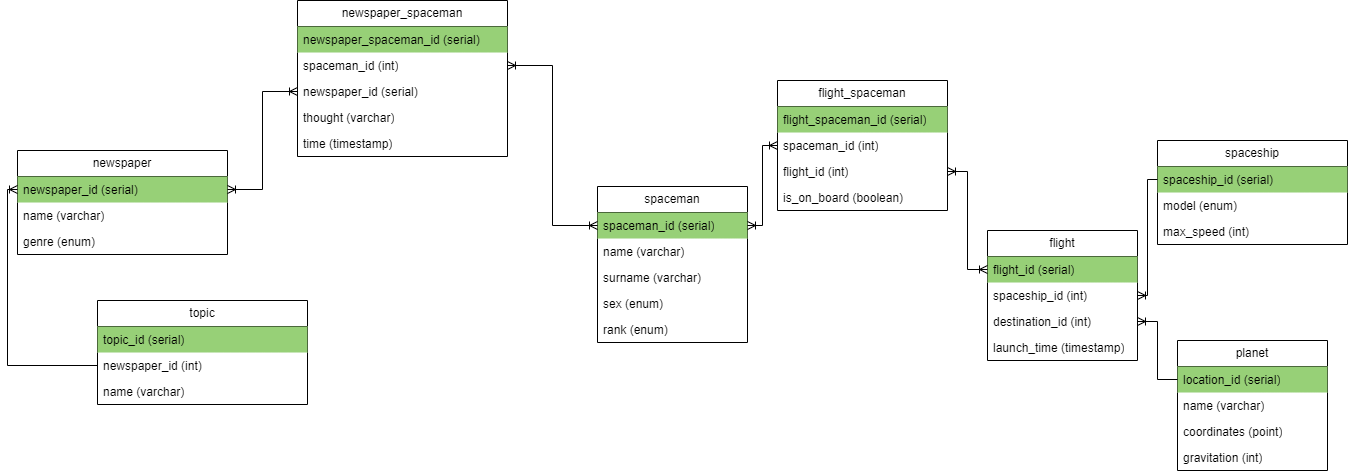

The diagram above was exported from draw.io. Its source (the exported page's mxGraphModel, read from the mxfile embedded in the PNG):
<mxGraphModel dx="2646" dy="730" grid="1" gridSize="10" guides="1" tooltips="1" connect="1" arrows="1" fold="1" page="1" pageScale="1" pageWidth="1169" pageHeight="827" math="0" shadow="0">
  <root>
    <mxCell id="0" />
    <mxCell id="1" parent="0" />
    <mxCell id="6Sne1Vq3oYVfPMFPOEqW-1" value="spaceman" style="swimlane;fontStyle=0;childLayout=stackLayout;horizontal=1;startSize=26;fillColor=none;horizontalStack=0;resizeParent=1;resizeParentMax=0;resizeLast=0;collapsible=1;marginBottom=0;whiteSpace=wrap;html=1;" parent="1" vertex="1">
      <mxGeometry x="370" y="326" width="150" height="156" as="geometry">
        <mxRectangle x="280" y="180" width="90" height="30" as="alternateBounds" />
      </mxGeometry>
    </mxCell>
    <mxCell id="6Sne1Vq3oYVfPMFPOEqW-35" value="spaceman_id (serial)" style="text;strokeColor=none;fillColor=#97D077;align=left;verticalAlign=top;spacingLeft=4;spacingRight=4;overflow=hidden;rotatable=0;points=[[0,0.5],[1,0.5]];portConstraint=eastwest;whiteSpace=wrap;html=1;" parent="6Sne1Vq3oYVfPMFPOEqW-1" vertex="1">
      <mxGeometry y="26" width="150" height="26" as="geometry" />
    </mxCell>
    <mxCell id="6Sne1Vq3oYVfPMFPOEqW-2" value="name (varchar)" style="text;strokeColor=none;fillColor=none;align=left;verticalAlign=top;spacingLeft=4;spacingRight=4;overflow=hidden;rotatable=0;points=[[0,0.5],[1,0.5]];portConstraint=eastwest;whiteSpace=wrap;html=1;" parent="6Sne1Vq3oYVfPMFPOEqW-1" vertex="1">
      <mxGeometry y="52" width="150" height="26" as="geometry" />
    </mxCell>
    <mxCell id="6Sne1Vq3oYVfPMFPOEqW-3" value="surname (varchar)" style="text;strokeColor=none;fillColor=none;align=left;verticalAlign=top;spacingLeft=4;spacingRight=4;overflow=hidden;rotatable=0;points=[[0,0.5],[1,0.5]];portConstraint=eastwest;whiteSpace=wrap;html=1;" parent="6Sne1Vq3oYVfPMFPOEqW-1" vertex="1">
      <mxGeometry y="78" width="150" height="26" as="geometry" />
    </mxCell>
    <mxCell id="6Sne1Vq3oYVfPMFPOEqW-4" value="sex (enum)" style="text;strokeColor=none;fillColor=none;align=left;verticalAlign=top;spacingLeft=4;spacingRight=4;overflow=hidden;rotatable=0;points=[[0,0.5],[1,0.5]];portConstraint=eastwest;whiteSpace=wrap;html=1;" parent="6Sne1Vq3oYVfPMFPOEqW-1" vertex="1">
      <mxGeometry y="104" width="150" height="26" as="geometry" />
    </mxCell>
    <mxCell id="HSxE6-iwJHC4Z66k6hSZ-1" value="rank&amp;nbsp;(enum)" style="text;strokeColor=none;fillColor=none;align=left;verticalAlign=top;spacingLeft=4;spacingRight=4;overflow=hidden;rotatable=0;points=[[0,0.5],[1,0.5]];portConstraint=eastwest;whiteSpace=wrap;html=1;" parent="6Sne1Vq3oYVfPMFPOEqW-1" vertex="1">
      <mxGeometry y="130" width="150" height="26" as="geometry" />
    </mxCell>
    <mxCell id="6Sne1Vq3oYVfPMFPOEqW-7" value="flight" style="swimlane;fontStyle=0;childLayout=stackLayout;horizontal=1;startSize=26;fillColor=none;horizontalStack=0;resizeParent=1;resizeParentMax=0;resizeLast=0;collapsible=1;marginBottom=0;whiteSpace=wrap;html=1;" parent="1" vertex="1">
      <mxGeometry x="760" y="370" width="150" height="130" as="geometry" />
    </mxCell>
    <mxCell id="6Sne1Vq3oYVfPMFPOEqW-8" value="flight_id (serial)" style="text;strokeColor=none;fillColor=#97D077;align=left;verticalAlign=top;spacingLeft=4;spacingRight=4;overflow=hidden;rotatable=0;points=[[0,0.5],[1,0.5]];portConstraint=eastwest;whiteSpace=wrap;html=1;" parent="6Sne1Vq3oYVfPMFPOEqW-7" vertex="1">
      <mxGeometry y="26" width="150" height="26" as="geometry" />
    </mxCell>
    <mxCell id="uU2PPS17uVUV2eflQQs1-2" value="spaceship_id (int)" style="text;strokeColor=none;fillColor=none;align=left;verticalAlign=top;spacingLeft=4;spacingRight=4;overflow=hidden;rotatable=0;points=[[0,0.5],[1,0.5]];portConstraint=eastwest;whiteSpace=wrap;html=1;" parent="6Sne1Vq3oYVfPMFPOEqW-7" vertex="1">
      <mxGeometry y="52" width="150" height="26" as="geometry" />
    </mxCell>
    <mxCell id="6Sne1Vq3oYVfPMFPOEqW-9" value="destination_id (int)" style="text;strokeColor=none;fillColor=none;align=left;verticalAlign=top;spacingLeft=4;spacingRight=4;overflow=hidden;rotatable=0;points=[[0,0.5],[1,0.5]];portConstraint=eastwest;whiteSpace=wrap;html=1;" parent="6Sne1Vq3oYVfPMFPOEqW-7" vertex="1">
      <mxGeometry y="78" width="150" height="26" as="geometry" />
    </mxCell>
    <mxCell id="6Sne1Vq3oYVfPMFPOEqW-10" value="launch_time (timestamp)" style="text;strokeColor=none;fillColor=none;align=left;verticalAlign=top;spacingLeft=4;spacingRight=4;overflow=hidden;rotatable=0;points=[[0,0.5],[1,0.5]];portConstraint=eastwest;whiteSpace=wrap;html=1;" parent="6Sne1Vq3oYVfPMFPOEqW-7" vertex="1">
      <mxGeometry y="104" width="150" height="26" as="geometry" />
    </mxCell>
    <mxCell id="6Sne1Vq3oYVfPMFPOEqW-12" value="planet" style="swimlane;fontStyle=0;childLayout=stackLayout;horizontal=1;startSize=26;fillColor=none;horizontalStack=0;resizeParent=1;resizeParentMax=0;resizeLast=0;collapsible=1;marginBottom=0;whiteSpace=wrap;html=1;" parent="1" vertex="1">
      <mxGeometry x="950" y="480" width="150" height="130" as="geometry" />
    </mxCell>
    <mxCell id="uU2PPS17uVUV2eflQQs1-3" value="location_id (serial)" style="text;strokeColor=none;fillColor=#97D077;align=left;verticalAlign=top;spacingLeft=4;spacingRight=4;overflow=hidden;rotatable=0;points=[[0,0.5],[1,0.5]];portConstraint=eastwest;whiteSpace=wrap;html=1;" parent="6Sne1Vq3oYVfPMFPOEqW-12" vertex="1">
      <mxGeometry y="26" width="150" height="26" as="geometry" />
    </mxCell>
    <mxCell id="6Sne1Vq3oYVfPMFPOEqW-13" value="name (varchar)" style="text;strokeColor=none;fillColor=none;align=left;verticalAlign=top;spacingLeft=4;spacingRight=4;overflow=hidden;rotatable=0;points=[[0,0.5],[1,0.5]];portConstraint=eastwest;whiteSpace=wrap;html=1;" parent="6Sne1Vq3oYVfPMFPOEqW-12" vertex="1">
      <mxGeometry y="52" width="150" height="26" as="geometry" />
    </mxCell>
    <mxCell id="6Sne1Vq3oYVfPMFPOEqW-14" value="coordinates (point)" style="text;strokeColor=none;fillColor=none;align=left;verticalAlign=top;spacingLeft=4;spacingRight=4;overflow=hidden;rotatable=0;points=[[0,0.5],[1,0.5]];portConstraint=eastwest;whiteSpace=wrap;html=1;" parent="6Sne1Vq3oYVfPMFPOEqW-12" vertex="1">
      <mxGeometry y="78" width="150" height="26" as="geometry" />
    </mxCell>
    <mxCell id="29HsmuSAC0sjkVHWM3FB-3" value="gravitation (int)" style="text;strokeColor=none;fillColor=none;align=left;verticalAlign=top;spacingLeft=4;spacingRight=4;overflow=hidden;rotatable=0;points=[[0,0.5],[1,0.5]];portConstraint=eastwest;whiteSpace=wrap;html=1;" parent="6Sne1Vq3oYVfPMFPOEqW-12" vertex="1">
      <mxGeometry y="104" width="150" height="26" as="geometry" />
    </mxCell>
    <mxCell id="6Sne1Vq3oYVfPMFPOEqW-19" value="newspaper_spaceman" style="swimlane;fontStyle=0;childLayout=stackLayout;horizontal=1;startSize=26;fillColor=none;horizontalStack=0;resizeParent=1;resizeParentMax=0;resizeLast=0;collapsible=1;marginBottom=0;whiteSpace=wrap;html=1;" parent="1" vertex="1">
      <mxGeometry x="70" y="140" width="210" height="156" as="geometry" />
    </mxCell>
    <mxCell id="6Sne1Vq3oYVfPMFPOEqW-20" value="newspaper_spaceman_id (serial)" style="text;strokeColor=none;fillColor=#97D077;align=left;verticalAlign=top;spacingLeft=4;spacingRight=4;overflow=hidden;rotatable=0;points=[[0,0.5],[1,0.5]];portConstraint=eastwest;whiteSpace=wrap;html=1;" parent="6Sne1Vq3oYVfPMFPOEqW-19" vertex="1">
      <mxGeometry y="26" width="210" height="26" as="geometry" />
    </mxCell>
    <mxCell id="6Sne1Vq3oYVfPMFPOEqW-34" value="spaceman_id (int)" style="text;strokeColor=none;fillColor=none;align=left;verticalAlign=top;spacingLeft=4;spacingRight=4;overflow=hidden;rotatable=0;points=[[0,0.5],[1,0.5]];portConstraint=eastwest;whiteSpace=wrap;html=1;" parent="6Sne1Vq3oYVfPMFPOEqW-19" vertex="1">
      <mxGeometry y="52" width="210" height="26" as="geometry" />
    </mxCell>
    <mxCell id="6Sne1Vq3oYVfPMFPOEqW-21" value="newspaper_id (serial)" style="text;strokeColor=none;fillColor=none;align=left;verticalAlign=top;spacingLeft=4;spacingRight=4;overflow=hidden;rotatable=0;points=[[0,0.5],[1,0.5]];portConstraint=eastwest;whiteSpace=wrap;html=1;" parent="6Sne1Vq3oYVfPMFPOEqW-19" vertex="1">
      <mxGeometry y="78" width="210" height="26" as="geometry" />
    </mxCell>
    <mxCell id="1Dfx73AxBIewLUd9XSuh-16" value="thought (varchar)" style="text;strokeColor=none;fillColor=none;align=left;verticalAlign=top;spacingLeft=4;spacingRight=4;overflow=hidden;rotatable=0;points=[[0,0.5],[1,0.5]];portConstraint=eastwest;whiteSpace=wrap;html=1;" vertex="1" parent="6Sne1Vq3oYVfPMFPOEqW-19">
      <mxGeometry y="104" width="210" height="26" as="geometry" />
    </mxCell>
    <mxCell id="6Sne1Vq3oYVfPMFPOEqW-23" value="time (timestamp)" style="text;strokeColor=none;fillColor=none;align=left;verticalAlign=top;spacingLeft=4;spacingRight=4;overflow=hidden;rotatable=0;points=[[0,0.5],[1,0.5]];portConstraint=eastwest;whiteSpace=wrap;html=1;" parent="6Sne1Vq3oYVfPMFPOEqW-19" vertex="1">
      <mxGeometry y="130" width="210" height="26" as="geometry" />
    </mxCell>
    <mxCell id="6Sne1Vq3oYVfPMFPOEqW-24" value="spaceship" style="swimlane;fontStyle=0;childLayout=stackLayout;horizontal=1;startSize=26;fillColor=none;horizontalStack=0;resizeParent=1;resizeParentMax=0;resizeLast=0;collapsible=1;marginBottom=0;whiteSpace=wrap;html=1;" parent="1" vertex="1">
      <mxGeometry x="930" y="280" width="190" height="104" as="geometry" />
    </mxCell>
    <mxCell id="GPJo7uQ-SA4E6Vbnxn-N-1" value="spaceship_id (serial)" style="text;strokeColor=none;fillColor=#97D077;align=left;verticalAlign=top;spacingLeft=4;spacingRight=4;overflow=hidden;rotatable=0;points=[[0,0.5],[1,0.5]];portConstraint=eastwest;whiteSpace=wrap;html=1;" parent="6Sne1Vq3oYVfPMFPOEqW-24" vertex="1">
      <mxGeometry y="26" width="190" height="26" as="geometry" />
    </mxCell>
    <mxCell id="6Sne1Vq3oYVfPMFPOEqW-25" value="model (enum)" style="text;strokeColor=none;fillColor=none;align=left;verticalAlign=top;spacingLeft=4;spacingRight=4;overflow=hidden;rotatable=0;points=[[0,0.5],[1,0.5]];portConstraint=eastwest;whiteSpace=wrap;html=1;" parent="6Sne1Vq3oYVfPMFPOEqW-24" vertex="1">
      <mxGeometry y="52" width="190" height="26" as="geometry" />
    </mxCell>
    <mxCell id="6Sne1Vq3oYVfPMFPOEqW-26" value="max_speed (int)" style="text;strokeColor=none;fillColor=none;align=left;verticalAlign=top;spacingLeft=4;spacingRight=4;overflow=hidden;rotatable=0;points=[[0,0.5],[1,0.5]];portConstraint=eastwest;whiteSpace=wrap;html=1;" parent="6Sne1Vq3oYVfPMFPOEqW-24" vertex="1">
      <mxGeometry y="78" width="190" height="26" as="geometry" />
    </mxCell>
    <mxCell id="fS7UjGI62-btWdm_Gaua-1" value="flight_spaceman" style="swimlane;fontStyle=0;childLayout=stackLayout;horizontal=1;startSize=26;fillColor=none;horizontalStack=0;resizeParent=1;resizeParentMax=0;resizeLast=0;collapsible=1;marginBottom=0;whiteSpace=wrap;html=1;" parent="1" vertex="1">
      <mxGeometry x="550" y="220" width="170" height="130" as="geometry" />
    </mxCell>
    <mxCell id="fS7UjGI62-btWdm_Gaua-2" value="flight_spaceman_id (serial)" style="text;strokeColor=none;fillColor=#97D077;align=left;verticalAlign=top;spacingLeft=4;spacingRight=4;overflow=hidden;rotatable=0;points=[[0,0.5],[1,0.5]];portConstraint=eastwest;whiteSpace=wrap;html=1;" parent="fS7UjGI62-btWdm_Gaua-1" vertex="1">
      <mxGeometry y="26" width="170" height="26" as="geometry" />
    </mxCell>
    <mxCell id="fS7UjGI62-btWdm_Gaua-3" value="spaceman_id (int)" style="text;strokeColor=none;fillColor=none;align=left;verticalAlign=top;spacingLeft=4;spacingRight=4;overflow=hidden;rotatable=0;points=[[0,0.5],[1,0.5]];portConstraint=eastwest;whiteSpace=wrap;html=1;" parent="fS7UjGI62-btWdm_Gaua-1" vertex="1">
      <mxGeometry y="52" width="170" height="26" as="geometry" />
    </mxCell>
    <mxCell id="fS7UjGI62-btWdm_Gaua-4" value="flight_id (int)" style="text;strokeColor=none;fillColor=none;align=left;verticalAlign=top;spacingLeft=4;spacingRight=4;overflow=hidden;rotatable=0;points=[[0,0.5],[1,0.5]];portConstraint=eastwest;whiteSpace=wrap;html=1;" parent="fS7UjGI62-btWdm_Gaua-1" vertex="1">
      <mxGeometry y="78" width="170" height="26" as="geometry" />
    </mxCell>
    <mxCell id="fS7UjGI62-btWdm_Gaua-5" value="is_on_board (boolean)" style="text;strokeColor=none;fillColor=none;align=left;verticalAlign=top;spacingLeft=4;spacingRight=4;overflow=hidden;rotatable=0;points=[[0,0.5],[1,0.5]];portConstraint=eastwest;whiteSpace=wrap;html=1;" parent="fS7UjGI62-btWdm_Gaua-1" vertex="1">
      <mxGeometry y="104" width="170" height="26" as="geometry" />
    </mxCell>
    <mxCell id="1Dfx73AxBIewLUd9XSuh-1" value="newspaper" style="swimlane;fontStyle=0;childLayout=stackLayout;horizontal=1;startSize=26;fillColor=none;horizontalStack=0;resizeParent=1;resizeParentMax=0;resizeLast=0;collapsible=1;marginBottom=0;whiteSpace=wrap;html=1;" vertex="1" parent="1">
      <mxGeometry x="-210" y="290" width="210" height="104" as="geometry" />
    </mxCell>
    <mxCell id="1Dfx73AxBIewLUd9XSuh-2" value="newspaper_id (serial)" style="text;strokeColor=none;fillColor=#97D077;align=left;verticalAlign=top;spacingLeft=4;spacingRight=4;overflow=hidden;rotatable=0;points=[[0,0.5],[1,0.5]];portConstraint=eastwest;whiteSpace=wrap;html=1;" vertex="1" parent="1Dfx73AxBIewLUd9XSuh-1">
      <mxGeometry y="26" width="210" height="26" as="geometry" />
    </mxCell>
    <mxCell id="1Dfx73AxBIewLUd9XSuh-5" value="name (varchar)" style="text;strokeColor=none;fillColor=none;align=left;verticalAlign=top;spacingLeft=4;spacingRight=4;overflow=hidden;rotatable=0;points=[[0,0.5],[1,0.5]];portConstraint=eastwest;whiteSpace=wrap;html=1;" vertex="1" parent="1Dfx73AxBIewLUd9XSuh-1">
      <mxGeometry y="52" width="210" height="26" as="geometry" />
    </mxCell>
    <mxCell id="1Dfx73AxBIewLUd9XSuh-8" value="genre (enum)" style="text;strokeColor=none;fillColor=none;align=left;verticalAlign=top;spacingLeft=4;spacingRight=4;overflow=hidden;rotatable=0;points=[[0,0.5],[1,0.5]];portConstraint=eastwest;whiteSpace=wrap;html=1;" vertex="1" parent="1Dfx73AxBIewLUd9XSuh-1">
      <mxGeometry y="78" width="210" height="26" as="geometry" />
    </mxCell>
    <mxCell id="1Dfx73AxBIewLUd9XSuh-9" value="topic" style="swimlane;fontStyle=0;childLayout=stackLayout;horizontal=1;startSize=26;fillColor=none;horizontalStack=0;resizeParent=1;resizeParentMax=0;resizeLast=0;collapsible=1;marginBottom=0;whiteSpace=wrap;html=1;" vertex="1" parent="1">
      <mxGeometry x="-130" y="440" width="210" height="104" as="geometry" />
    </mxCell>
    <mxCell id="1Dfx73AxBIewLUd9XSuh-10" value="topic_id (serial)" style="text;strokeColor=none;fillColor=#97D077;align=left;verticalAlign=top;spacingLeft=4;spacingRight=4;overflow=hidden;rotatable=0;points=[[0,0.5],[1,0.5]];portConstraint=eastwest;whiteSpace=wrap;html=1;" vertex="1" parent="1Dfx73AxBIewLUd9XSuh-9">
      <mxGeometry y="26" width="210" height="26" as="geometry" />
    </mxCell>
    <mxCell id="1Dfx73AxBIewLUd9XSuh-11" value="newspaper_id (int)" style="text;strokeColor=none;fillColor=none;align=left;verticalAlign=top;spacingLeft=4;spacingRight=4;overflow=hidden;rotatable=0;points=[[0,0.5],[1,0.5]];portConstraint=eastwest;whiteSpace=wrap;html=1;" vertex="1" parent="1Dfx73AxBIewLUd9XSuh-9">
      <mxGeometry y="52" width="210" height="26" as="geometry" />
    </mxCell>
    <mxCell id="1Dfx73AxBIewLUd9XSuh-12" value="name (varchar)" style="text;strokeColor=none;fillColor=none;align=left;verticalAlign=top;spacingLeft=4;spacingRight=4;overflow=hidden;rotatable=0;points=[[0,0.5],[1,0.5]];portConstraint=eastwest;whiteSpace=wrap;html=1;" vertex="1" parent="1Dfx73AxBIewLUd9XSuh-9">
      <mxGeometry y="78" width="210" height="26" as="geometry" />
    </mxCell>
    <mxCell id="1Dfx73AxBIewLUd9XSuh-17" value="" style="fontSize=12;html=1;endArrow=ERoneToMany;rounded=0;entryX=1;entryY=0.5;entryDx=0;entryDy=0;exitX=0;exitY=0.5;exitDx=0;exitDy=0;edgeStyle=orthogonalEdgeStyle;" edge="1" parent="1" source="uU2PPS17uVUV2eflQQs1-3" target="6Sne1Vq3oYVfPMFPOEqW-9">
      <mxGeometry width="100" height="100" relative="1" as="geometry">
        <mxPoint x="740" y="670" as="sourcePoint" />
        <mxPoint x="840" y="570" as="targetPoint" />
      </mxGeometry>
    </mxCell>
    <mxCell id="1Dfx73AxBIewLUd9XSuh-18" value="" style="fontSize=12;html=1;endArrow=ERoneToMany;rounded=0;entryX=1;entryY=0.5;entryDx=0;entryDy=0;exitX=0;exitY=0.5;exitDx=0;exitDy=0;edgeStyle=orthogonalEdgeStyle;" edge="1" parent="1" source="GPJo7uQ-SA4E6Vbnxn-N-1" target="uU2PPS17uVUV2eflQQs1-2">
      <mxGeometry width="100" height="100" relative="1" as="geometry">
        <mxPoint x="850" y="588" as="sourcePoint" />
        <mxPoint x="810" y="530" as="targetPoint" />
      </mxGeometry>
    </mxCell>
    <mxCell id="1Dfx73AxBIewLUd9XSuh-21" value="" style="edgeStyle=orthogonalEdgeStyle;fontSize=12;html=1;endArrow=ERoneToMany;startArrow=ERoneToMany;rounded=0;entryX=0;entryY=0.5;entryDx=0;entryDy=0;exitX=1;exitY=0.5;exitDx=0;exitDy=0;" edge="1" parent="1" source="fS7UjGI62-btWdm_Gaua-4" target="6Sne1Vq3oYVfPMFPOEqW-8">
      <mxGeometry width="100" height="100" relative="1" as="geometry">
        <mxPoint x="540" y="530" as="sourcePoint" />
        <mxPoint x="640" y="430" as="targetPoint" />
      </mxGeometry>
    </mxCell>
    <mxCell id="1Dfx73AxBIewLUd9XSuh-22" value="" style="edgeStyle=orthogonalEdgeStyle;fontSize=12;html=1;endArrow=ERoneToMany;startArrow=ERoneToMany;rounded=0;entryX=0;entryY=0.5;entryDx=0;entryDy=0;exitX=1;exitY=0.25;exitDx=0;exitDy=0;" edge="1" parent="1" source="6Sne1Vq3oYVfPMFPOEqW-1" target="fS7UjGI62-btWdm_Gaua-3">
      <mxGeometry width="100" height="100" relative="1" as="geometry">
        <mxPoint x="580" y="570" as="sourcePoint" />
        <mxPoint x="680" y="470" as="targetPoint" />
      </mxGeometry>
    </mxCell>
    <mxCell id="1Dfx73AxBIewLUd9XSuh-23" value="" style="edgeStyle=orthogonalEdgeStyle;fontSize=12;html=1;endArrow=ERoneToMany;startArrow=ERoneToMany;rounded=0;entryX=0;entryY=0.5;entryDx=0;entryDy=0;exitX=1;exitY=0.5;exitDx=0;exitDy=0;" edge="1" parent="1" source="6Sne1Vq3oYVfPMFPOEqW-34" target="6Sne1Vq3oYVfPMFPOEqW-35">
      <mxGeometry width="100" height="100" relative="1" as="geometry">
        <mxPoint x="240" y="440" as="sourcePoint" />
        <mxPoint x="340" y="340" as="targetPoint" />
      </mxGeometry>
    </mxCell>
    <mxCell id="1Dfx73AxBIewLUd9XSuh-24" value="" style="edgeStyle=orthogonalEdgeStyle;fontSize=12;html=1;endArrow=ERoneToMany;startArrow=ERoneToMany;rounded=0;entryX=0;entryY=0.5;entryDx=0;entryDy=0;exitX=1;exitY=0.5;exitDx=0;exitDy=0;" edge="1" parent="1" source="1Dfx73AxBIewLUd9XSuh-2" target="6Sne1Vq3oYVfPMFPOEqW-21">
      <mxGeometry width="100" height="100" relative="1" as="geometry">
        <mxPoint x="60" y="370" as="sourcePoint" />
        <mxPoint x="430" y="530" as="targetPoint" />
      </mxGeometry>
    </mxCell>
    <mxCell id="1Dfx73AxBIewLUd9XSuh-25" value="" style="fontSize=12;html=1;endArrow=ERoneToMany;rounded=0;entryX=0;entryY=0.5;entryDx=0;entryDy=0;exitX=0;exitY=0.5;exitDx=0;exitDy=0;edgeStyle=orthogonalEdgeStyle;" edge="1" parent="1" source="1Dfx73AxBIewLUd9XSuh-11" target="1Dfx73AxBIewLUd9XSuh-2">
      <mxGeometry width="100" height="100" relative="1" as="geometry">
        <mxPoint x="-110" y="520.71" as="sourcePoint" />
        <mxPoint x="-150" y="462.71" as="targetPoint" />
      </mxGeometry>
    </mxCell>
  </root>
</mxGraphModel>